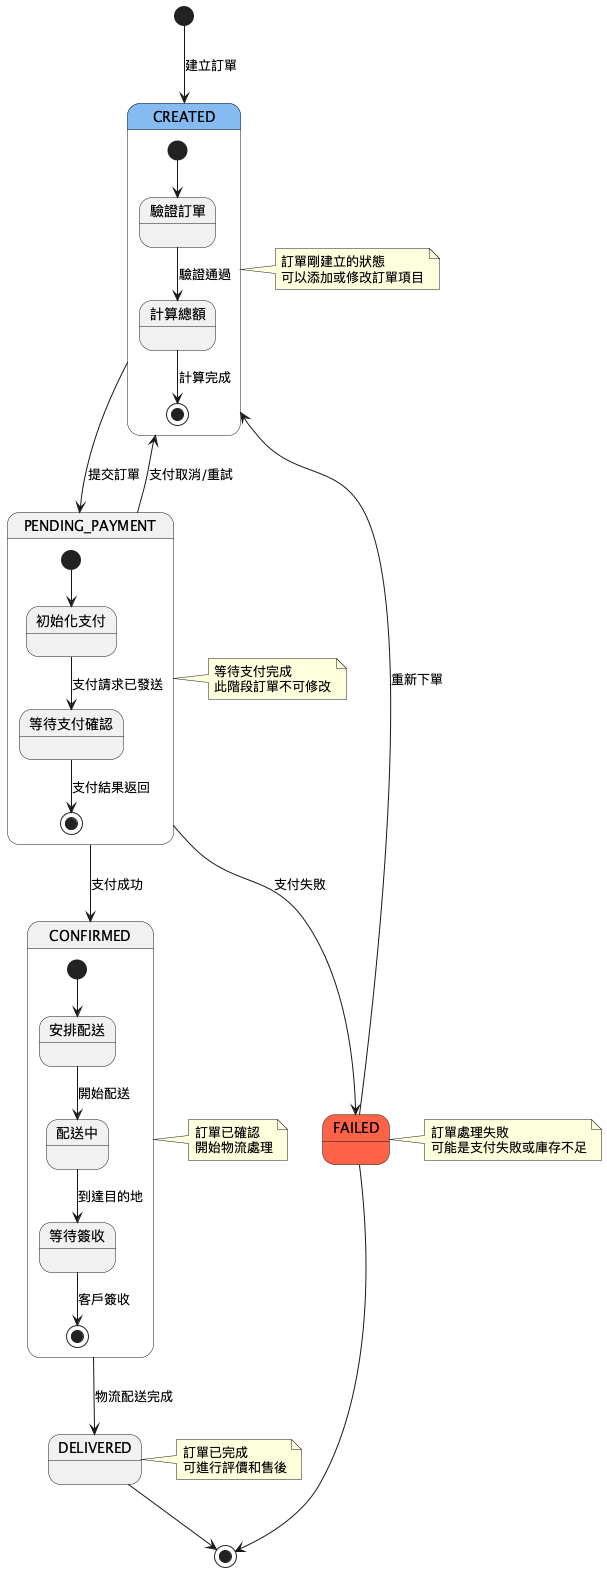

The diagram above was rendered by PlantUML. Its source (embedded in the PNG):
@startuml 訂單狀態圖
skinparam state {
    BackgroundColor<<initial>> #85BBF0
    BackgroundColor<<final>> #FFA07A
    BackgroundColor<<error>> #FF6347
}

[*] --> CREATED : 建立訂單
state CREATED <<initial>> {
    state "驗證訂單" as VALIDATING
    state "計算總額" as CALCULATING
    [*] --> VALIDATING
    VALIDATING --> CALCULATING : 驗證通過
    CALCULATING --> [*] : 計算完成
}

CREATED --> PENDING_PAYMENT : 提交訂單
state PENDING_PAYMENT {
    state "初始化支付" as INIT_PAYMENT
    state "等待支付確認" as WAITING_PAYMENT
    [*] --> INIT_PAYMENT
    INIT_PAYMENT --> WAITING_PAYMENT : 支付請求已發送
    WAITING_PAYMENT --> [*] : 支付結果返回
}

PENDING_PAYMENT --> CONFIRMED : 支付成功
PENDING_PAYMENT --> FAILED <<error>> : 支付失敗

state CONFIRMED {
    state "安排配送" as ARRANGING_DELIVERY
    state "配送中" as SHIPPING
    state "等待簽收" as WAITING_RECEIPT
    [*] --> ARRANGING_DELIVERY
    ARRANGING_DELIVERY --> SHIPPING : 開始配送
    SHIPPING --> WAITING_RECEIPT : 到達目的地
    WAITING_RECEIPT --> [*] : 客戶簽收
}

CONFIRMED --> DELIVERED : 物流配送完成
DELIVERED --> [*] <<final>>
FAILED --> [*] <<final>>

' 可能的狀態轉換
PENDING_PAYMENT --> CREATED : 支付取消/重試
FAILED --> CREATED : 重新下單

' 註解
note right of CREATED
  訂單剛建立的狀態
  可以添加或修改訂單項目
end note

note right of PENDING_PAYMENT
  等待支付完成
  此階段訂單不可修改
end note

note right of CONFIRMED
  訂單已確認
  開始物流處理
end note

note right of DELIVERED
  訂單已完成
  可進行評價和售後
end note

note right of FAILED
  訂單處理失敗
  可能是支付失敗或庫存不足
end note

@enduml